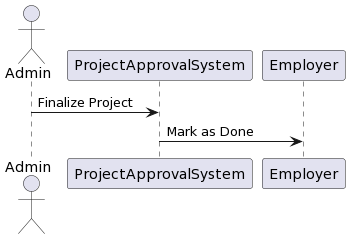

The diagram above was rendered by PlantUML. Its source (embedded in the PNG):
@startuml
actor Admin
participant ProjectApprovalSystem
participant Employer

Admin -> ProjectApprovalSystem: Finalize Project
ProjectApprovalSystem -> Employer: Mark as Done
@enduml